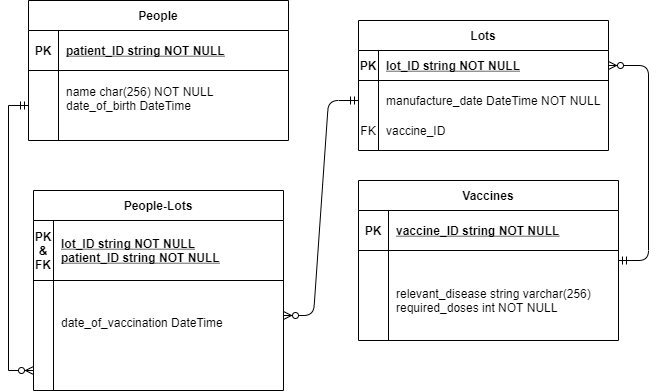

The diagram above was exported from draw.io. Its source (the exported page's mxGraphModel, read from the mxfile embedded in the PNG):
<mxGraphModel dx="1038" dy="580" grid="1" gridSize="10" guides="1" tooltips="1" connect="1" arrows="1" fold="1" page="1" pageScale="1" pageWidth="850" pageHeight="1100" math="0" shadow="0" extFonts="Permanent Marker^https://fonts.googleapis.com/css?family=Permanent+Marker">
  <root>
    <mxCell id="0" />
    <mxCell id="1" parent="0" />
    <mxCell id="C-vyLk0tnHw3VtMMgP7b-1" value="" style="edgeStyle=entityRelationEdgeStyle;endArrow=ERmandOne;startArrow=ERzeroToMany;endFill=0;startFill=1;" parent="1" source="6J8samkSp84aqZs_cQn1-5" target="C-vyLk0tnHw3VtMMgP7b-6" edge="1">
      <mxGeometry width="100" height="100" relative="1" as="geometry">
        <mxPoint x="340" y="720" as="sourcePoint" />
        <mxPoint x="440" y="620" as="targetPoint" />
      </mxGeometry>
    </mxCell>
    <mxCell id="C-vyLk0tnHw3VtMMgP7b-12" value="" style="edgeStyle=entityRelationEdgeStyle;endArrow=ERmandOne;startArrow=ERzeroToMany;endFill=0;startFill=1;" parent="1" source="C-vyLk0tnHw3VtMMgP7b-3" target="C-vyLk0tnHw3VtMMgP7b-17" edge="1">
      <mxGeometry width="100" height="100" relative="1" as="geometry">
        <mxPoint x="400" y="180" as="sourcePoint" />
        <mxPoint x="460" y="205" as="targetPoint" />
      </mxGeometry>
    </mxCell>
    <mxCell id="C-vyLk0tnHw3VtMMgP7b-2" value="Lots" style="shape=table;startSize=30;container=1;collapsible=1;childLayout=tableLayout;fixedRows=1;rowLines=0;fontStyle=1;align=center;resizeLast=1;" parent="1" vertex="1">
      <mxGeometry x="450" y="120" width="250" height="130" as="geometry" />
    </mxCell>
    <mxCell id="C-vyLk0tnHw3VtMMgP7b-3" value="" style="shape=partialRectangle;collapsible=0;dropTarget=0;pointerEvents=0;fillColor=none;points=[[0,0.5],[1,0.5]];portConstraint=eastwest;top=0;left=0;right=0;bottom=1;" parent="C-vyLk0tnHw3VtMMgP7b-2" vertex="1">
      <mxGeometry y="30" width="250" height="30" as="geometry" />
    </mxCell>
    <mxCell id="C-vyLk0tnHw3VtMMgP7b-4" value="PK" style="shape=partialRectangle;overflow=hidden;connectable=0;fillColor=none;top=0;left=0;bottom=0;right=0;fontStyle=1;" parent="C-vyLk0tnHw3VtMMgP7b-3" vertex="1">
      <mxGeometry width="20" height="30" as="geometry" />
    </mxCell>
    <mxCell id="C-vyLk0tnHw3VtMMgP7b-5" value="lot_ID string NOT NULL" style="shape=partialRectangle;overflow=hidden;connectable=0;fillColor=none;top=0;left=0;bottom=0;right=0;align=left;spacingLeft=6;fontStyle=5;" parent="C-vyLk0tnHw3VtMMgP7b-3" vertex="1">
      <mxGeometry x="20" width="230" height="30" as="geometry" />
    </mxCell>
    <mxCell id="C-vyLk0tnHw3VtMMgP7b-6" value="" style="shape=partialRectangle;collapsible=0;dropTarget=0;pointerEvents=0;fillColor=none;points=[[0,0.5],[1,0.5]];portConstraint=eastwest;top=0;left=0;right=0;bottom=0;" parent="C-vyLk0tnHw3VtMMgP7b-2" vertex="1">
      <mxGeometry y="60" width="250" height="40" as="geometry" />
    </mxCell>
    <mxCell id="C-vyLk0tnHw3VtMMgP7b-7" value="" style="shape=partialRectangle;overflow=hidden;connectable=0;fillColor=none;top=0;left=0;bottom=0;right=0;" parent="C-vyLk0tnHw3VtMMgP7b-6" vertex="1">
      <mxGeometry width="20" height="40" as="geometry" />
    </mxCell>
    <mxCell id="C-vyLk0tnHw3VtMMgP7b-8" value="manufacture_date DateTime NOT NULL " style="shape=partialRectangle;overflow=hidden;connectable=0;fillColor=none;top=0;left=0;bottom=0;right=0;align=left;spacingLeft=6;" parent="C-vyLk0tnHw3VtMMgP7b-6" vertex="1">
      <mxGeometry x="20" width="230" height="40" as="geometry" />
    </mxCell>
    <mxCell id="C-vyLk0tnHw3VtMMgP7b-9" value="" style="shape=partialRectangle;collapsible=0;dropTarget=0;pointerEvents=0;fillColor=none;points=[[0,0.5],[1,0.5]];portConstraint=eastwest;top=0;left=0;right=0;bottom=0;" parent="C-vyLk0tnHw3VtMMgP7b-2" vertex="1">
      <mxGeometry y="100" width="250" height="20" as="geometry" />
    </mxCell>
    <mxCell id="C-vyLk0tnHw3VtMMgP7b-10" value="FK" style="shape=partialRectangle;overflow=hidden;connectable=0;fillColor=none;top=0;left=0;bottom=0;right=0;" parent="C-vyLk0tnHw3VtMMgP7b-9" vertex="1">
      <mxGeometry width="20" height="20" as="geometry" />
    </mxCell>
    <mxCell id="C-vyLk0tnHw3VtMMgP7b-11" value="vaccine_ID" style="shape=partialRectangle;overflow=hidden;connectable=0;fillColor=none;top=0;left=0;bottom=0;right=0;align=left;spacingLeft=6;" parent="C-vyLk0tnHw3VtMMgP7b-9" vertex="1">
      <mxGeometry x="20" width="230" height="20" as="geometry" />
    </mxCell>
    <mxCell id="C-vyLk0tnHw3VtMMgP7b-13" value="Vaccines" style="shape=table;startSize=30;container=1;collapsible=1;childLayout=tableLayout;fixedRows=1;rowLines=0;fontStyle=1;align=center;resizeLast=1;" parent="1" vertex="1">
      <mxGeometry x="450" y="280" width="260" height="160" as="geometry" />
    </mxCell>
    <mxCell id="C-vyLk0tnHw3VtMMgP7b-14" value="" style="shape=partialRectangle;collapsible=0;dropTarget=0;pointerEvents=0;fillColor=none;points=[[0,0.5],[1,0.5]];portConstraint=eastwest;top=0;left=0;right=0;bottom=1;" parent="C-vyLk0tnHw3VtMMgP7b-13" vertex="1">
      <mxGeometry y="30" width="260" height="40" as="geometry" />
    </mxCell>
    <mxCell id="C-vyLk0tnHw3VtMMgP7b-15" value="PK" style="shape=partialRectangle;overflow=hidden;connectable=0;fillColor=none;top=0;left=0;bottom=0;right=0;fontStyle=1;" parent="C-vyLk0tnHw3VtMMgP7b-14" vertex="1">
      <mxGeometry width="30" height="40" as="geometry" />
    </mxCell>
    <mxCell id="C-vyLk0tnHw3VtMMgP7b-16" value="vaccine_ID string NOT NULL" style="shape=partialRectangle;overflow=hidden;connectable=0;fillColor=none;top=0;left=0;bottom=0;right=0;align=left;spacingLeft=6;fontStyle=5;" parent="C-vyLk0tnHw3VtMMgP7b-14" vertex="1">
      <mxGeometry x="30" width="230" height="40" as="geometry" />
    </mxCell>
    <mxCell id="C-vyLk0tnHw3VtMMgP7b-17" value="" style="shape=partialRectangle;collapsible=0;dropTarget=0;pointerEvents=0;fillColor=none;points=[[0,0.5],[1,0.5]];portConstraint=eastwest;top=0;left=0;right=0;bottom=0;" parent="C-vyLk0tnHw3VtMMgP7b-13" vertex="1">
      <mxGeometry y="70" width="260" height="20" as="geometry" />
    </mxCell>
    <mxCell id="C-vyLk0tnHw3VtMMgP7b-18" value="" style="shape=partialRectangle;overflow=hidden;connectable=0;fillColor=none;top=0;left=0;bottom=0;right=0;" parent="C-vyLk0tnHw3VtMMgP7b-17" vertex="1">
      <mxGeometry width="30" height="20" as="geometry" />
    </mxCell>
    <mxCell id="C-vyLk0tnHw3VtMMgP7b-19" value="" style="shape=partialRectangle;overflow=hidden;connectable=0;fillColor=none;top=0;left=0;bottom=0;right=0;align=left;spacingLeft=6;" parent="C-vyLk0tnHw3VtMMgP7b-17" vertex="1">
      <mxGeometry x="30" width="230" height="20" as="geometry" />
    </mxCell>
    <mxCell id="C-vyLk0tnHw3VtMMgP7b-20" value="" style="shape=partialRectangle;collapsible=0;dropTarget=0;pointerEvents=0;fillColor=none;points=[[0,0.5],[1,0.5]];portConstraint=eastwest;top=0;left=0;right=0;bottom=0;" parent="C-vyLk0tnHw3VtMMgP7b-13" vertex="1">
      <mxGeometry y="90" width="260" height="60" as="geometry" />
    </mxCell>
    <mxCell id="C-vyLk0tnHw3VtMMgP7b-21" value="" style="shape=partialRectangle;overflow=hidden;connectable=0;fillColor=none;top=0;left=0;bottom=0;right=0;" parent="C-vyLk0tnHw3VtMMgP7b-20" vertex="1">
      <mxGeometry width="30" height="60" as="geometry" />
    </mxCell>
    <mxCell id="C-vyLk0tnHw3VtMMgP7b-22" value="relevant_disease string varchar(256) &#10;required_doses int NOT NULL" style="shape=partialRectangle;overflow=hidden;connectable=0;fillColor=none;top=0;left=0;bottom=0;right=0;align=left;spacingLeft=6;" parent="C-vyLk0tnHw3VtMMgP7b-20" vertex="1">
      <mxGeometry x="30" width="230" height="60" as="geometry" />
    </mxCell>
    <mxCell id="C-vyLk0tnHw3VtMMgP7b-23" value="People" style="shape=table;startSize=30;container=1;collapsible=1;childLayout=tableLayout;fixedRows=1;rowLines=0;fontStyle=1;align=center;resizeLast=1;" parent="1" vertex="1">
      <mxGeometry x="120" y="100" width="260" height="140" as="geometry" />
    </mxCell>
    <mxCell id="C-vyLk0tnHw3VtMMgP7b-24" value="" style="shape=partialRectangle;collapsible=0;dropTarget=0;pointerEvents=0;fillColor=none;points=[[0,0.5],[1,0.5]];portConstraint=eastwest;top=0;left=0;right=0;bottom=1;" parent="C-vyLk0tnHw3VtMMgP7b-23" vertex="1">
      <mxGeometry y="30" width="260" height="40" as="geometry" />
    </mxCell>
    <mxCell id="C-vyLk0tnHw3VtMMgP7b-25" value="PK" style="shape=partialRectangle;overflow=hidden;connectable=0;fillColor=none;top=0;left=0;bottom=0;right=0;fontStyle=1;" parent="C-vyLk0tnHw3VtMMgP7b-24" vertex="1">
      <mxGeometry width="30" height="40" as="geometry" />
    </mxCell>
    <mxCell id="C-vyLk0tnHw3VtMMgP7b-26" value="patient_ID string NOT NULL" style="shape=partialRectangle;overflow=hidden;connectable=0;fillColor=none;top=0;left=0;bottom=0;right=0;align=left;spacingLeft=6;fontStyle=5;" parent="C-vyLk0tnHw3VtMMgP7b-24" vertex="1">
      <mxGeometry x="30" width="230" height="40" as="geometry" />
    </mxCell>
    <mxCell id="C-vyLk0tnHw3VtMMgP7b-27" value="" style="shape=partialRectangle;collapsible=0;dropTarget=0;pointerEvents=0;fillColor=none;points=[[0,0.5],[1,0.5]];portConstraint=eastwest;top=0;left=0;right=0;bottom=0;" parent="C-vyLk0tnHw3VtMMgP7b-23" vertex="1">
      <mxGeometry y="70" width="260" height="70" as="geometry" />
    </mxCell>
    <mxCell id="C-vyLk0tnHw3VtMMgP7b-28" value="" style="shape=partialRectangle;overflow=hidden;connectable=0;fillColor=none;top=0;left=0;bottom=0;right=0;" parent="C-vyLk0tnHw3VtMMgP7b-27" vertex="1">
      <mxGeometry width="30" height="70" as="geometry" />
    </mxCell>
    <mxCell id="C-vyLk0tnHw3VtMMgP7b-29" value="name char(256) NOT NULL&#10;date_of_birth DateTime&#10;" style="shape=partialRectangle;overflow=hidden;connectable=0;fillColor=none;top=0;left=0;bottom=0;right=0;align=left;spacingLeft=6;" parent="C-vyLk0tnHw3VtMMgP7b-27" vertex="1">
      <mxGeometry x="30" width="230" height="70" as="geometry" />
    </mxCell>
    <mxCell id="6J8samkSp84aqZs_cQn1-1" value="People-Lots" style="shape=table;startSize=30;container=1;collapsible=1;childLayout=tableLayout;fixedRows=1;rowLines=0;fontStyle=1;align=center;resizeLast=1;" parent="1" vertex="1">
      <mxGeometry x="125" y="290" width="250" height="200" as="geometry" />
    </mxCell>
    <mxCell id="6J8samkSp84aqZs_cQn1-2" value="" style="shape=partialRectangle;collapsible=0;dropTarget=0;pointerEvents=0;fillColor=none;points=[[0,0.5],[1,0.5]];portConstraint=eastwest;top=0;left=0;right=0;bottom=1;" parent="6J8samkSp84aqZs_cQn1-1" vertex="1">
      <mxGeometry y="30" width="250" height="60" as="geometry" />
    </mxCell>
    <mxCell id="6J8samkSp84aqZs_cQn1-3" value="PK&#10;&amp;&#10;FK" style="shape=partialRectangle;overflow=hidden;connectable=0;fillColor=none;top=0;left=0;bottom=0;right=0;fontStyle=1;" parent="6J8samkSp84aqZs_cQn1-2" vertex="1">
      <mxGeometry width="20" height="60" as="geometry" />
    </mxCell>
    <mxCell id="6J8samkSp84aqZs_cQn1-4" value="lot_ID string NOT NULL&#10;patient_ID string NOT NULL" style="shape=partialRectangle;overflow=hidden;connectable=0;fillColor=none;top=0;left=0;bottom=0;right=0;align=left;spacingLeft=6;fontStyle=5;" parent="6J8samkSp84aqZs_cQn1-2" vertex="1">
      <mxGeometry x="20" width="230" height="60" as="geometry" />
    </mxCell>
    <mxCell id="6J8samkSp84aqZs_cQn1-5" value="" style="shape=partialRectangle;collapsible=0;dropTarget=0;pointerEvents=0;fillColor=none;points=[[0,0.5],[1,0.5]];portConstraint=eastwest;top=0;left=0;right=0;bottom=0;" parent="6J8samkSp84aqZs_cQn1-1" vertex="1">
      <mxGeometry y="90" width="250" height="70" as="geometry" />
    </mxCell>
    <mxCell id="6J8samkSp84aqZs_cQn1-6" value="" style="shape=partialRectangle;overflow=hidden;connectable=0;fillColor=none;top=0;left=0;bottom=0;right=0;" parent="6J8samkSp84aqZs_cQn1-5" vertex="1">
      <mxGeometry width="20" height="70" as="geometry" />
    </mxCell>
    <mxCell id="6J8samkSp84aqZs_cQn1-7" value="&#10;&#10;date_of_vaccination DateTime&#10;" style="shape=partialRectangle;overflow=hidden;connectable=0;fillColor=none;top=0;left=0;bottom=0;right=0;align=left;spacingLeft=6;" parent="6J8samkSp84aqZs_cQn1-5" vertex="1">
      <mxGeometry x="20" width="230" height="70" as="geometry" />
    </mxCell>
    <mxCell id="6J8samkSp84aqZs_cQn1-8" value="" style="shape=partialRectangle;collapsible=0;dropTarget=0;pointerEvents=0;fillColor=none;points=[[0,0.5],[1,0.5]];portConstraint=eastwest;top=0;left=0;right=0;bottom=0;" parent="6J8samkSp84aqZs_cQn1-1" vertex="1">
      <mxGeometry y="160" width="250" height="40" as="geometry" />
    </mxCell>
    <mxCell id="6J8samkSp84aqZs_cQn1-9" value="" style="shape=partialRectangle;overflow=hidden;connectable=0;fillColor=none;top=0;left=0;bottom=0;right=0;" parent="6J8samkSp84aqZs_cQn1-8" vertex="1">
      <mxGeometry width="20" height="40" as="geometry" />
    </mxCell>
    <mxCell id="6J8samkSp84aqZs_cQn1-10" value="" style="shape=partialRectangle;overflow=hidden;connectable=0;fillColor=none;top=0;left=0;bottom=0;right=0;align=left;spacingLeft=6;" parent="6J8samkSp84aqZs_cQn1-8" vertex="1">
      <mxGeometry x="20" width="230" height="40" as="geometry" />
    </mxCell>
    <mxCell id="6J8samkSp84aqZs_cQn1-13" style="edgeStyle=orthogonalEdgeStyle;rounded=0;orthogonalLoop=1;jettySize=auto;html=1;exitX=0;exitY=0.5;exitDx=0;exitDy=0;entryX=0;entryY=0.5;entryDx=0;entryDy=0;startArrow=ERmandOne;startFill=0;endArrow=ERzeroToMany;endFill=1;" parent="1" source="C-vyLk0tnHw3VtMMgP7b-27" target="6J8samkSp84aqZs_cQn1-8" edge="1">
      <mxGeometry relative="1" as="geometry" />
    </mxCell>
  </root>
</mxGraphModel>